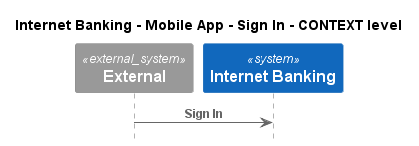

The diagram above was rendered by PlantUML. Its source (embedded in the PNG):
@startuml
!pragma layout smetana
!include ..\..\..\..\..\..\.c4s\C4_Sequence.puml

title Internet Banking - Mobile App - Sign In - CONTEXT level

System_Ext(C4InterFlow.SoftwareSystems.ExternalSystem, "External", "")
System(BigBankPlc.SoftwareSystems.InternetBanking, "Internet Banking", "Provided Internet Banking services")

Rel(C4InterFlow.SoftwareSystems.ExternalSystem, BigBankPlc.SoftwareSystems.InternetBanking, "Sign In")


@enduml